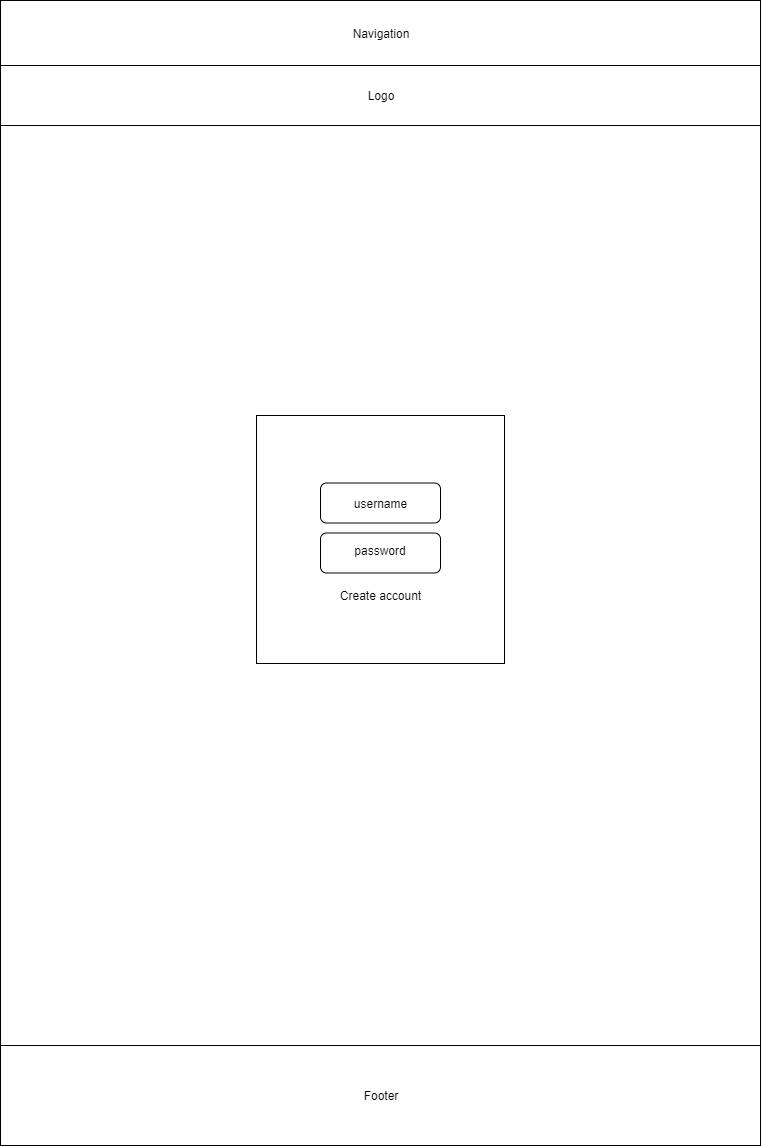

The diagram above was exported from draw.io. Its source (the exported page's mxGraphModel, read from the mxfile embedded in the PNG):
<mxGraphModel dx="1024" dy="485" grid="1" gridSize="10" guides="1" tooltips="1" connect="1" arrows="1" fold="1" page="1" pageScale="1" pageWidth="850" pageHeight="1100" math="0" shadow="0">
  <root>
    <mxCell id="0" />
    <mxCell id="1" parent="0" />
    <mxCell id="AulOB3CLIOHMSvh9mwOq-1" value="" style="rounded=0;whiteSpace=wrap;html=1;" parent="1" vertex="1">
      <mxGeometry x="40" y="45" width="760" height="1145" as="geometry" />
    </mxCell>
    <mxCell id="AulOB3CLIOHMSvh9mwOq-2" value="" style="rounded=0;whiteSpace=wrap;html=1;" parent="1" vertex="1">
      <mxGeometry x="40" y="1090" width="760" height="100" as="geometry" />
    </mxCell>
    <mxCell id="AulOB3CLIOHMSvh9mwOq-3" value="Footer" style="text;html=1;strokeColor=none;fillColor=none;align=center;verticalAlign=middle;whiteSpace=wrap;rounded=0;" parent="1" vertex="1">
      <mxGeometry x="400" y="1130" width="40" height="20" as="geometry" />
    </mxCell>
    <mxCell id="AulOB3CLIOHMSvh9mwOq-4" value="" style="whiteSpace=wrap;html=1;aspect=fixed;" parent="1" vertex="1">
      <mxGeometry x="296" y="460" width="248" height="248" as="geometry" />
    </mxCell>
    <mxCell id="AulOB3CLIOHMSvh9mwOq-5" value="" style="rounded=0;whiteSpace=wrap;html=1;" parent="1" vertex="1">
      <mxGeometry x="40" y="45" width="760" height="65" as="geometry" />
    </mxCell>
    <mxCell id="AulOB3CLIOHMSvh9mwOq-6" value="Navigation" style="text;html=1;strokeColor=none;fillColor=none;align=center;verticalAlign=middle;whiteSpace=wrap;rounded=0;" parent="1" vertex="1">
      <mxGeometry x="400" y="67.5" width="40" height="20" as="geometry" />
    </mxCell>
    <mxCell id="AulOB3CLIOHMSvh9mwOq-7" value="" style="rounded=1;whiteSpace=wrap;html=1;" parent="1" vertex="1">
      <mxGeometry x="360" y="527.5" width="120" height="40" as="geometry" />
    </mxCell>
    <mxCell id="AulOB3CLIOHMSvh9mwOq-8" value="" style="rounded=1;whiteSpace=wrap;html=1;" parent="1" vertex="1">
      <mxGeometry x="360" y="577.5" width="120" height="40" as="geometry" />
    </mxCell>
    <mxCell id="AulOB3CLIOHMSvh9mwOq-11" value="Create account" style="text;html=1;strokeColor=none;fillColor=none;align=center;verticalAlign=middle;whiteSpace=wrap;rounded=0;" parent="1" vertex="1">
      <mxGeometry x="360" y="630" width="120" height="20" as="geometry" />
    </mxCell>
    <mxCell id="AulOB3CLIOHMSvh9mwOq-12" value="username" style="text;html=1;strokeColor=none;fillColor=none;align=center;verticalAlign=middle;whiteSpace=wrap;rounded=0;" parent="1" vertex="1">
      <mxGeometry x="400" y="537.5" width="40" height="20" as="geometry" />
    </mxCell>
    <mxCell id="AulOB3CLIOHMSvh9mwOq-13" value="password" style="text;html=1;strokeColor=none;fillColor=none;align=center;verticalAlign=middle;whiteSpace=wrap;rounded=0;" parent="1" vertex="1">
      <mxGeometry x="400" y="585" width="40" height="20" as="geometry" />
    </mxCell>
    <mxCell id="AulOB3CLIOHMSvh9mwOq-15" value="" style="rounded=0;whiteSpace=wrap;html=1;" parent="1" vertex="1">
      <mxGeometry x="40" y="110" width="760" height="60" as="geometry" />
    </mxCell>
    <mxCell id="AulOB3CLIOHMSvh9mwOq-16" value="Logo" style="text;html=1;strokeColor=none;fillColor=none;align=center;verticalAlign=middle;whiteSpace=wrap;rounded=0;" parent="1" vertex="1">
      <mxGeometry x="400" y="130" width="40" height="20" as="geometry" />
    </mxCell>
  </root>
</mxGraphModel>